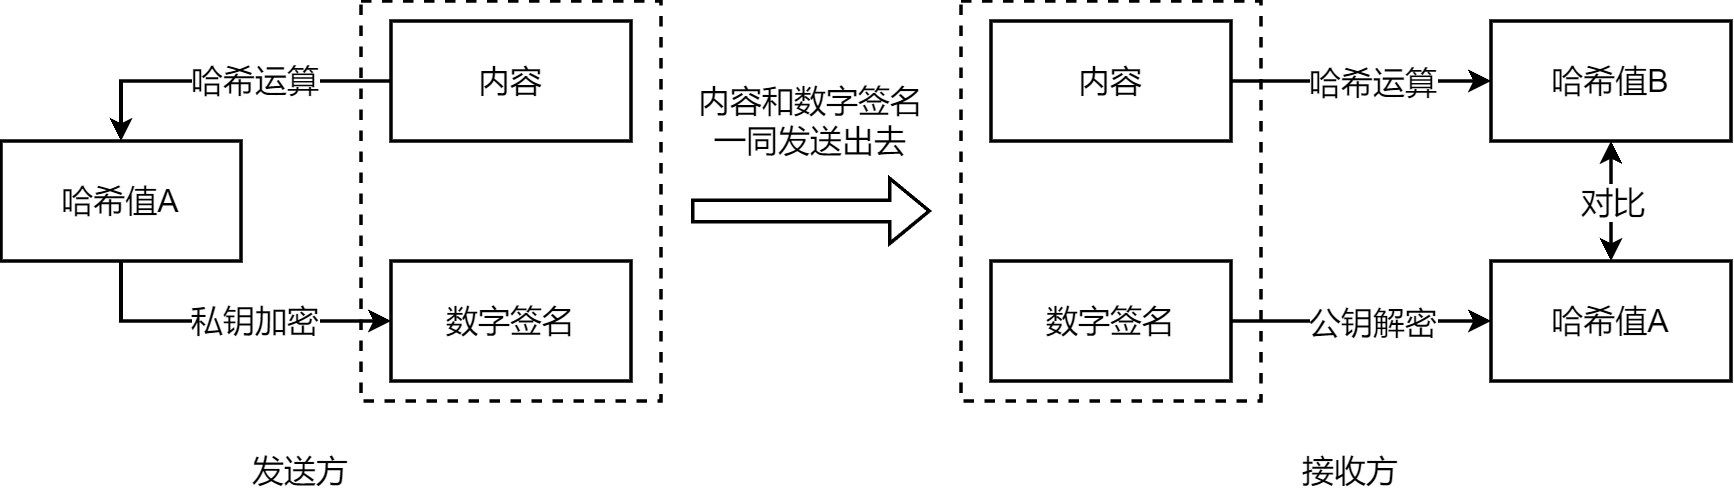

The diagram above was exported from draw.io. Its source (the exported page's mxGraphModel, read from the mxfile embedded in the PNG):
<mxGraphModel dx="1036" dy="614" grid="1" gridSize="10" guides="1" tooltips="1" connect="1" arrows="1" fold="1" page="1" pageScale="1" pageWidth="827" pageHeight="1169" background="#FFFFFF" math="0" shadow="0">
  <root>
    <mxCell id="0" />
    <mxCell id="1" parent="0" />
    <mxCell id="t5zPtL40V_wSHVy7BUpU-15" value="" style="rounded=0;whiteSpace=wrap;html=1;fontSize=16;dashed=1;strokeWidth=1.75;" parent="1" vertex="1">
      <mxGeometry x="235" y="335" width="150" height="200" as="geometry" />
    </mxCell>
    <mxCell id="t5zPtL40V_wSHVy7BUpU-18" value="" style="rounded=0;whiteSpace=wrap;html=1;fontSize=16;dashed=1;strokeWidth=1.75;" parent="1" vertex="1">
      <mxGeometry x="535" y="335" width="150" height="200" as="geometry" />
    </mxCell>
    <mxCell id="t5zPtL40V_wSHVy7BUpU-3" value="哈希运算" style="edgeStyle=orthogonalEdgeStyle;rounded=0;orthogonalLoop=1;jettySize=auto;html=1;fontSize=16;entryX=0.5;entryY=0;entryDx=0;entryDy=0;strokeWidth=1.75;" parent="1" source="t5zPtL40V_wSHVy7BUpU-1" target="t5zPtL40V_wSHVy7BUpU-2" edge="1">
      <mxGeometry x="-0.1808" relative="1" as="geometry">
        <Array as="points">
          <mxPoint x="115" y="375" />
        </Array>
        <mxPoint as="offset" />
      </mxGeometry>
    </mxCell>
    <mxCell id="t5zPtL40V_wSHVy7BUpU-1" value="内容" style="rounded=0;whiteSpace=wrap;html=1;fontSize=16;strokeWidth=1.75;" parent="1" vertex="1">
      <mxGeometry x="250" y="345" width="120" height="60" as="geometry" />
    </mxCell>
    <mxCell id="t5zPtL40V_wSHVy7BUpU-5" value="私钥加密" style="edgeStyle=orthogonalEdgeStyle;rounded=0;orthogonalLoop=1;jettySize=auto;html=1;fontSize=16;exitX=0.5;exitY=1;exitDx=0;exitDy=0;strokeWidth=1.75;" parent="1" source="t5zPtL40V_wSHVy7BUpU-2" target="t5zPtL40V_wSHVy7BUpU-4" edge="1">
      <mxGeometry x="0.1818" relative="1" as="geometry">
        <Array as="points">
          <mxPoint x="115" y="495" />
        </Array>
        <mxPoint as="offset" />
      </mxGeometry>
    </mxCell>
    <mxCell id="t5zPtL40V_wSHVy7BUpU-2" value="哈希值A" style="rounded=0;whiteSpace=wrap;html=1;fontSize=16;strokeWidth=1.75;" parent="1" vertex="1">
      <mxGeometry x="55" y="405" width="120" height="60" as="geometry" />
    </mxCell>
    <mxCell id="t5zPtL40V_wSHVy7BUpU-4" value="数字签名" style="rounded=0;whiteSpace=wrap;html=1;fontSize=16;strokeWidth=1.75;" parent="1" vertex="1">
      <mxGeometry x="250" y="465" width="120" height="60" as="geometry" />
    </mxCell>
    <mxCell id="t5zPtL40V_wSHVy7BUpU-7" value="发送方" style="text;html=1;strokeColor=none;fillColor=none;align=center;verticalAlign=middle;whiteSpace=wrap;rounded=0;fontSize=16;" parent="1" vertex="1">
      <mxGeometry x="175" y="555" width="60" height="30" as="geometry" />
    </mxCell>
    <mxCell id="t5zPtL40V_wSHVy7BUpU-9" value="接收方" style="text;html=1;strokeColor=none;fillColor=none;align=center;verticalAlign=middle;whiteSpace=wrap;rounded=0;fontSize=16;" parent="1" vertex="1">
      <mxGeometry x="700" y="555" width="60" height="30" as="geometry" />
    </mxCell>
    <mxCell id="t5zPtL40V_wSHVy7BUpU-22" style="edgeStyle=orthogonalEdgeStyle;rounded=0;orthogonalLoop=1;jettySize=auto;html=1;entryX=0;entryY=0.5;entryDx=0;entryDy=0;fontSize=16;strokeWidth=1.75;" parent="1" source="t5zPtL40V_wSHVy7BUpU-10" target="t5zPtL40V_wSHVy7BUpU-21" edge="1">
      <mxGeometry relative="1" as="geometry" />
    </mxCell>
    <mxCell id="t5zPtL40V_wSHVy7BUpU-24" value="哈希运算" style="edgeLabel;html=1;align=center;verticalAlign=middle;resizable=0;points=[];fontSize=16;" parent="t5zPtL40V_wSHVy7BUpU-22" vertex="1" connectable="0">
      <mxGeometry x="0.1827" y="1" relative="1" as="geometry">
        <mxPoint x="-7" y="1" as="offset" />
      </mxGeometry>
    </mxCell>
    <mxCell id="t5zPtL40V_wSHVy7BUpU-10" value="内容" style="rounded=0;whiteSpace=wrap;html=1;fontSize=16;strokeWidth=1.75;" parent="1" vertex="1">
      <mxGeometry x="550" y="345" width="120" height="60" as="geometry" />
    </mxCell>
    <mxCell id="t5zPtL40V_wSHVy7BUpU-26" style="edgeStyle=orthogonalEdgeStyle;rounded=0;orthogonalLoop=1;jettySize=auto;html=1;entryX=0;entryY=0.5;entryDx=0;entryDy=0;fontSize=16;strokeWidth=1.75;" parent="1" source="t5zPtL40V_wSHVy7BUpU-11" target="t5zPtL40V_wSHVy7BUpU-25" edge="1">
      <mxGeometry relative="1" as="geometry" />
    </mxCell>
    <mxCell id="t5zPtL40V_wSHVy7BUpU-27" value="公钥解密" style="edgeLabel;html=1;align=center;verticalAlign=middle;resizable=0;points=[];fontSize=16;" parent="t5zPtL40V_wSHVy7BUpU-26" vertex="1" connectable="0">
      <mxGeometry x="-0.0874" y="1" relative="1" as="geometry">
        <mxPoint x="11" y="1" as="offset" />
      </mxGeometry>
    </mxCell>
    <mxCell id="t5zPtL40V_wSHVy7BUpU-11" value="数字签名" style="rounded=0;whiteSpace=wrap;html=1;fontSize=16;strokeWidth=1.75;" parent="1" vertex="1">
      <mxGeometry x="550" y="465" width="120" height="60" as="geometry" />
    </mxCell>
    <mxCell id="t5zPtL40V_wSHVy7BUpU-19" value="" style="shape=flexArrow;endArrow=classic;html=1;rounded=0;fontSize=16;strokeWidth=1.75;" parent="1" edge="1">
      <mxGeometry width="50" height="50" relative="1" as="geometry">
        <mxPoint x="400" y="440" as="sourcePoint" />
        <mxPoint x="520" y="440" as="targetPoint" />
      </mxGeometry>
    </mxCell>
    <mxCell id="t5zPtL40V_wSHVy7BUpU-20" value="内容和数字签名一同发送出去" style="text;html=1;strokeColor=none;fillColor=none;align=center;verticalAlign=middle;whiteSpace=wrap;rounded=0;fontSize=16;" parent="1" vertex="1">
      <mxGeometry x="400" y="380" width="120" height="30" as="geometry" />
    </mxCell>
    <mxCell id="t5zPtL40V_wSHVy7BUpU-28" style="edgeStyle=orthogonalEdgeStyle;rounded=0;orthogonalLoop=1;jettySize=auto;html=1;exitX=0.5;exitY=1;exitDx=0;exitDy=0;fontSize=16;startArrow=classic;startFill=1;strokeWidth=1.75;" parent="1" source="t5zPtL40V_wSHVy7BUpU-21" target="t5zPtL40V_wSHVy7BUpU-25" edge="1">
      <mxGeometry relative="1" as="geometry" />
    </mxCell>
    <mxCell id="t5zPtL40V_wSHVy7BUpU-29" value="对比" style="edgeLabel;html=1;align=center;verticalAlign=middle;resizable=0;points=[];fontSize=16;" parent="t5zPtL40V_wSHVy7BUpU-28" vertex="1" connectable="0">
      <mxGeometry x="0.0694" relative="1" as="geometry">
        <mxPoint y="-2" as="offset" />
      </mxGeometry>
    </mxCell>
    <mxCell id="t5zPtL40V_wSHVy7BUpU-21" value="哈希值B" style="rounded=0;whiteSpace=wrap;html=1;fontSize=16;strokeWidth=1.75;" parent="1" vertex="1">
      <mxGeometry x="800" y="345" width="120" height="60" as="geometry" />
    </mxCell>
    <mxCell id="t5zPtL40V_wSHVy7BUpU-25" value="哈希值A" style="rounded=0;whiteSpace=wrap;html=1;fontSize=16;strokeWidth=1.75;" parent="1" vertex="1">
      <mxGeometry x="800" y="465" width="120" height="60" as="geometry" />
    </mxCell>
  </root>
</mxGraphModel>